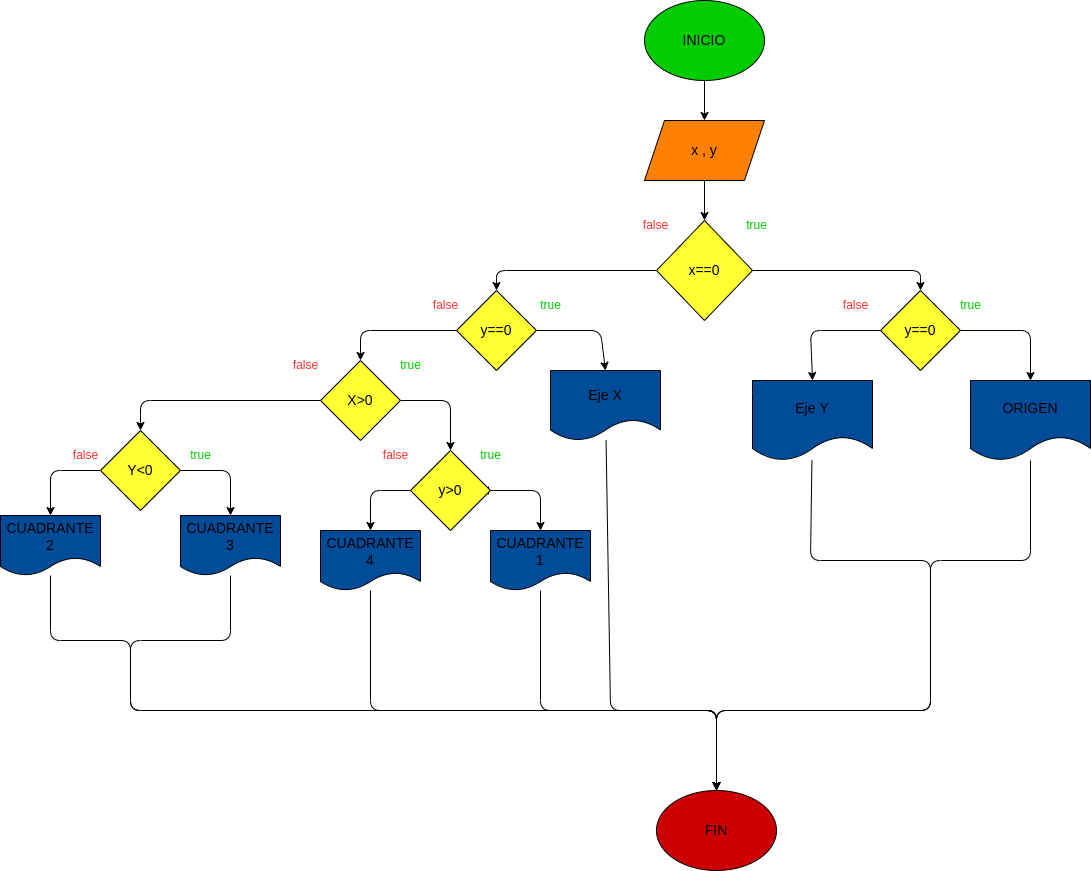

The diagram above was exported from draw.io. Its source (the exported page's mxGraphModel, read from the mxfile embedded in the PNG):
<mxGraphModel dx="1509" dy="411" grid="1" gridSize="10" guides="1" tooltips="1" connect="1" arrows="1" fold="1" page="1" pageScale="1" pageWidth="827" pageHeight="1169" math="0" shadow="0">
  <root>
    <mxCell id="0" />
    <mxCell id="1" parent="0" />
    <mxCell id="4" value="" style="edgeStyle=none;html=1;" edge="1" parent="1" source="2">
      <mxGeometry relative="1" as="geometry">
        <mxPoint x="414" y="160" as="targetPoint" />
      </mxGeometry>
    </mxCell>
    <mxCell id="2" value="&lt;font color=&quot;#000000&quot; style=&quot;font-size: 14px;&quot;&gt;INICIO&lt;/font&gt;" style="ellipse;whiteSpace=wrap;html=1;fillColor=#00CC00;" vertex="1" parent="1">
      <mxGeometry x="354" y="40" width="120" height="80" as="geometry" />
    </mxCell>
    <mxCell id="7" value="" style="edgeStyle=none;html=1;" edge="1" parent="1" source="5" target="6">
      <mxGeometry relative="1" as="geometry" />
    </mxCell>
    <mxCell id="5" value="&lt;font color=&quot;#000000&quot; style=&quot;font-size: 14px;&quot;&gt;x , y&lt;/font&gt;" style="shape=parallelogram;perimeter=parallelogramPerimeter;whiteSpace=wrap;html=1;fixedSize=1;fillColor=#FF8000;" vertex="1" parent="1">
      <mxGeometry x="354" y="160" width="120" height="60" as="geometry" />
    </mxCell>
    <mxCell id="22" value="" style="edgeStyle=none;html=1;entryX=0.5;entryY=0;entryDx=0;entryDy=0;" edge="1" parent="1" source="6" target="48">
      <mxGeometry relative="1" as="geometry">
        <mxPoint x="238" y="310" as="targetPoint" />
        <Array as="points">
          <mxPoint x="206" y="310" />
        </Array>
      </mxGeometry>
    </mxCell>
    <mxCell id="35" value="" style="edgeStyle=none;html=1;entryX=0.5;entryY=0;entryDx=0;entryDy=0;" edge="1" parent="1" source="6" target="23">
      <mxGeometry relative="1" as="geometry">
        <mxPoint x="590" y="310" as="targetPoint" />
        <Array as="points">
          <mxPoint x="630" y="310" />
        </Array>
      </mxGeometry>
    </mxCell>
    <mxCell id="6" value="&lt;font color=&quot;#000000&quot; style=&quot;font-size: 14px;&quot;&gt;x==0&lt;/font&gt;" style="rhombus;whiteSpace=wrap;html=1;fillColor=#FFFF33;" vertex="1" parent="1">
      <mxGeometry x="366" y="260" width="96" height="100" as="geometry" />
    </mxCell>
    <mxCell id="9" value="&lt;font color=&quot;#00cc00&quot;&gt;true&lt;/font&gt;" style="text;html=1;align=center;verticalAlign=middle;resizable=0;points=[];autosize=1;strokeColor=none;fillColor=none;" vertex="1" parent="1">
      <mxGeometry x="446" y="250" width="40" height="30" as="geometry" />
    </mxCell>
    <mxCell id="29" value="" style="edgeStyle=none;html=1;entryX=0.5;entryY=0;entryDx=0;entryDy=0;" edge="1" parent="1" source="23" target="41">
      <mxGeometry relative="1" as="geometry">
        <mxPoint x="750" y="470" as="targetPoint" />
        <Array as="points">
          <mxPoint x="740" y="370" />
        </Array>
      </mxGeometry>
    </mxCell>
    <mxCell id="47" value="" style="edgeStyle=none;html=1;entryX=0.5;entryY=0;entryDx=0;entryDy=0;" edge="1" parent="1" source="23" target="45">
      <mxGeometry relative="1" as="geometry">
        <mxPoint x="520" y="410" as="targetPoint" />
        <Array as="points">
          <mxPoint x="520" y="370" />
        </Array>
      </mxGeometry>
    </mxCell>
    <mxCell id="23" value="&lt;font color=&quot;#000000&quot; style=&quot;font-size: 14px;&quot;&gt;y==0&lt;/font&gt;" style="rhombus;whiteSpace=wrap;html=1;fillColor=#FFFF33;" vertex="1" parent="1">
      <mxGeometry x="590" y="330" width="80" height="80" as="geometry" />
    </mxCell>
    <mxCell id="75" style="edgeStyle=none;html=1;entryX=0.5;entryY=0;entryDx=0;entryDy=0;" edge="1" parent="1" source="41" target="78">
      <mxGeometry relative="1" as="geometry">
        <mxPoint x="430" y="750" as="targetPoint" />
        <Array as="points">
          <mxPoint x="740" y="600" />
          <mxPoint x="640" y="600" />
          <mxPoint x="640" y="750" />
          <mxPoint x="426" y="750" />
        </Array>
      </mxGeometry>
    </mxCell>
    <mxCell id="41" value="&lt;font color=&quot;#000000&quot; style=&quot;font-size: 14px;&quot;&gt;ORIGEN&lt;/font&gt;" style="shape=document;whiteSpace=wrap;html=1;boundedLbl=1;fillColor=#004C99;" vertex="1" parent="1">
      <mxGeometry x="680" y="420" width="120" height="80" as="geometry" />
    </mxCell>
    <mxCell id="76" style="edgeStyle=none;html=1;entryX=0.5;entryY=0;entryDx=0;entryDy=0;" edge="1" parent="1" source="45" target="78">
      <mxGeometry relative="1" as="geometry">
        <mxPoint x="510" y="790" as="targetPoint" />
        <Array as="points">
          <mxPoint x="520" y="600" />
          <mxPoint x="640" y="600" />
          <mxPoint x="640" y="750" />
          <mxPoint x="426" y="750" />
        </Array>
      </mxGeometry>
    </mxCell>
    <mxCell id="45" value="&lt;font color=&quot;#000000&quot; style=&quot;font-size: 14px;&quot;&gt;Eje Y&lt;/font&gt;" style="shape=document;whiteSpace=wrap;html=1;boundedLbl=1;fillColor=#004C99;" vertex="1" parent="1">
      <mxGeometry x="462" y="420" width="120" height="80" as="geometry" />
    </mxCell>
    <mxCell id="52" style="edgeStyle=none;html=1;entryX=0.5;entryY=0;entryDx=0;entryDy=0;" edge="1" parent="1" source="48" target="53">
      <mxGeometry relative="1" as="geometry">
        <mxPoint x="30" y="390" as="targetPoint" />
        <Array as="points">
          <mxPoint x="70" y="370" />
        </Array>
      </mxGeometry>
    </mxCell>
    <mxCell id="77" style="edgeStyle=none;html=1;entryX=0.5;entryY=0;entryDx=0;entryDy=0;" edge="1" parent="1" source="48" target="49">
      <mxGeometry relative="1" as="geometry">
        <Array as="points">
          <mxPoint x="310" y="370" />
        </Array>
      </mxGeometry>
    </mxCell>
    <mxCell id="48" value="&lt;font color=&quot;#000000&quot; style=&quot;font-size: 14px;&quot;&gt;y==0&lt;/font&gt;" style="rhombus;whiteSpace=wrap;html=1;fillColor=#FFFF33;" vertex="1" parent="1">
      <mxGeometry x="166" y="330" width="80" height="80" as="geometry" />
    </mxCell>
    <mxCell id="51" style="edgeStyle=none;html=1;entryX=0.5;entryY=0;entryDx=0;entryDy=0;" edge="1" parent="1" source="49" target="78">
      <mxGeometry relative="1" as="geometry">
        <mxPoint x="430" y="750" as="targetPoint" />
        <Array as="points">
          <mxPoint x="320" y="750" />
          <mxPoint x="426" y="750" />
        </Array>
      </mxGeometry>
    </mxCell>
    <mxCell id="49" value="&lt;font color=&quot;#000000&quot; style=&quot;font-size: 14px;&quot;&gt;Eje X&lt;/font&gt;" style="shape=document;whiteSpace=wrap;html=1;boundedLbl=1;fillColor=#004C99;" vertex="1" parent="1">
      <mxGeometry x="260" y="410" width="110" height="70" as="geometry" />
    </mxCell>
    <mxCell id="54" style="edgeStyle=none;html=1;entryX=0.5;entryY=0;entryDx=0;entryDy=0;" edge="1" parent="1" source="53" target="55">
      <mxGeometry relative="1" as="geometry">
        <mxPoint x="160" y="480" as="targetPoint" />
        <Array as="points">
          <mxPoint x="160" y="440" />
        </Array>
      </mxGeometry>
    </mxCell>
    <mxCell id="65" style="edgeStyle=none;html=1;" edge="1" parent="1" source="53" target="66">
      <mxGeometry relative="1" as="geometry">
        <mxPoint x="-150" y="440" as="targetPoint" />
        <Array as="points">
          <mxPoint x="-150" y="440" />
          <mxPoint x="-150" y="460" />
        </Array>
      </mxGeometry>
    </mxCell>
    <mxCell id="53" value="&lt;font color=&quot;#000000&quot; style=&quot;font-size: 14px;&quot;&gt;X&amp;gt;0&lt;/font&gt;" style="rhombus;whiteSpace=wrap;html=1;fillColor=#FFFF33;" vertex="1" parent="1">
      <mxGeometry x="30" y="400" width="80" height="80" as="geometry" />
    </mxCell>
    <mxCell id="56" style="edgeStyle=none;html=1;" edge="1" parent="1" source="55">
      <mxGeometry relative="1" as="geometry">
        <mxPoint x="190" y="530" as="targetPoint" />
      </mxGeometry>
    </mxCell>
    <mxCell id="59" style="edgeStyle=none;html=1;entryX=0.5;entryY=0;entryDx=0;entryDy=0;" edge="1" parent="1" source="55" target="58">
      <mxGeometry relative="1" as="geometry">
        <Array as="points">
          <mxPoint x="250" y="530" />
        </Array>
      </mxGeometry>
    </mxCell>
    <mxCell id="62" style="edgeStyle=none;html=1;entryX=0.5;entryY=0;entryDx=0;entryDy=0;" edge="1" parent="1" source="55" target="61">
      <mxGeometry relative="1" as="geometry">
        <Array as="points">
          <mxPoint x="80" y="530" />
        </Array>
      </mxGeometry>
    </mxCell>
    <mxCell id="55" value="&lt;font color=&quot;#000000&quot; style=&quot;font-size: 14px;&quot;&gt;y&amp;gt;0&lt;/font&gt;" style="rhombus;whiteSpace=wrap;html=1;fillColor=#FFFF33;" vertex="1" parent="1">
      <mxGeometry x="120" y="490" width="80" height="80" as="geometry" />
    </mxCell>
    <mxCell id="64" style="edgeStyle=none;html=1;entryX=0.5;entryY=0;entryDx=0;entryDy=0;" edge="1" parent="1" source="58" target="78">
      <mxGeometry relative="1" as="geometry">
        <mxPoint x="430" y="750" as="targetPoint" />
        <Array as="points">
          <mxPoint x="250" y="750" />
          <mxPoint x="426" y="750" />
        </Array>
      </mxGeometry>
    </mxCell>
    <mxCell id="58" value="&lt;font color=&quot;#000000&quot; style=&quot;font-size: 14px;&quot;&gt;CUADRANTE 1&lt;/font&gt;" style="shape=document;whiteSpace=wrap;html=1;boundedLbl=1;fillColor=#004C99;" vertex="1" parent="1">
      <mxGeometry x="200" y="570" width="100" height="60" as="geometry" />
    </mxCell>
    <mxCell id="63" style="edgeStyle=none;html=1;entryX=0.5;entryY=0;entryDx=0;entryDy=0;" edge="1" parent="1" source="61" target="78">
      <mxGeometry relative="1" as="geometry">
        <mxPoint x="430" y="750" as="targetPoint" />
        <Array as="points">
          <mxPoint x="80" y="750" />
          <mxPoint x="426" y="750" />
        </Array>
      </mxGeometry>
    </mxCell>
    <mxCell id="61" value="&lt;font color=&quot;#000000&quot; style=&quot;font-size: 14px;&quot;&gt;CUADRANTE 4&lt;/font&gt;" style="shape=document;whiteSpace=wrap;html=1;boundedLbl=1;fillColor=#004C99;" vertex="1" parent="1">
      <mxGeometry x="30" y="570" width="100" height="60" as="geometry" />
    </mxCell>
    <mxCell id="70" style="edgeStyle=none;html=1;entryX=0.5;entryY=0;entryDx=0;entryDy=0;" edge="1" parent="1" source="66" target="69">
      <mxGeometry relative="1" as="geometry">
        <Array as="points">
          <mxPoint x="-240" y="510" />
        </Array>
      </mxGeometry>
    </mxCell>
    <mxCell id="71" style="edgeStyle=none;html=1;entryX=0.5;entryY=0;entryDx=0;entryDy=0;" edge="1" parent="1" source="66" target="68">
      <mxGeometry relative="1" as="geometry">
        <Array as="points">
          <mxPoint x="-60" y="510" />
        </Array>
      </mxGeometry>
    </mxCell>
    <mxCell id="66" value="&lt;font color=&quot;#000000&quot; style=&quot;font-size: 14px;&quot;&gt;Y&amp;lt;0&lt;/font&gt;" style="rhombus;whiteSpace=wrap;html=1;fillColor=#FFFF33;" vertex="1" parent="1">
      <mxGeometry x="-190" y="470" width="80" height="80" as="geometry" />
    </mxCell>
    <mxCell id="73" style="edgeStyle=none;html=1;entryX=0.5;entryY=0;entryDx=0;entryDy=0;" edge="1" parent="1" source="68" target="78">
      <mxGeometry relative="1" as="geometry">
        <mxPoint x="360" y="770" as="targetPoint" />
        <Array as="points">
          <mxPoint x="-60" y="680" />
          <mxPoint x="-160" y="680" />
          <mxPoint x="-160" y="750" />
          <mxPoint x="426" y="750" />
        </Array>
      </mxGeometry>
    </mxCell>
    <mxCell id="68" value="&lt;font color=&quot;#000000&quot; style=&quot;font-size: 14px;&quot;&gt;CUADRANTE 3&lt;/font&gt;" style="shape=document;whiteSpace=wrap;html=1;boundedLbl=1;fillColor=#004C99;" vertex="1" parent="1">
      <mxGeometry x="-110" y="555" width="100" height="60" as="geometry" />
    </mxCell>
    <mxCell id="80" style="edgeStyle=none;html=1;entryX=0.5;entryY=0;entryDx=0;entryDy=0;" edge="1" parent="1" source="69" target="78">
      <mxGeometry relative="1" as="geometry">
        <Array as="points">
          <mxPoint x="-240" y="680" />
          <mxPoint x="-160" y="680" />
          <mxPoint x="-160" y="750" />
          <mxPoint x="426" y="750" />
        </Array>
      </mxGeometry>
    </mxCell>
    <mxCell id="69" value="&lt;font color=&quot;#000000&quot; style=&quot;font-size: 14px;&quot;&gt;CUADRANTE 2&lt;/font&gt;" style="shape=document;whiteSpace=wrap;html=1;boundedLbl=1;fillColor=#004C99;" vertex="1" parent="1">
      <mxGeometry x="-290" y="555" width="100" height="60" as="geometry" />
    </mxCell>
    <mxCell id="78" value="&lt;font color=&quot;#000000&quot; style=&quot;font-size: 14px;&quot;&gt;FIN&lt;/font&gt;" style="ellipse;whiteSpace=wrap;html=1;fillColor=#CC0000;" vertex="1" parent="1">
      <mxGeometry x="366" y="830" width="120" height="80" as="geometry" />
    </mxCell>
    <mxCell id="82" value="&lt;font color=&quot;#ff3333&quot;&gt;false&lt;/font&gt;" style="text;html=1;align=center;verticalAlign=middle;resizable=0;points=[];autosize=1;strokeColor=none;fillColor=none;" vertex="1" parent="1">
      <mxGeometry x="-230" y="480" width="50" height="30" as="geometry" />
    </mxCell>
    <mxCell id="91" value="&lt;font color=&quot;#ff3333&quot;&gt;false&lt;/font&gt;" style="text;html=1;align=center;verticalAlign=middle;resizable=0;points=[];autosize=1;strokeColor=none;fillColor=none;" vertex="1" parent="1">
      <mxGeometry x="-10" y="390" width="50" height="30" as="geometry" />
    </mxCell>
    <mxCell id="92" value="&lt;font color=&quot;#ff3333&quot;&gt;false&lt;/font&gt;" style="text;html=1;align=center;verticalAlign=middle;resizable=0;points=[];autosize=1;strokeColor=none;fillColor=none;" vertex="1" parent="1">
      <mxGeometry x="80" y="480" width="50" height="30" as="geometry" />
    </mxCell>
    <mxCell id="93" value="&lt;font color=&quot;#ff3333&quot;&gt;false&lt;/font&gt;" style="text;html=1;align=center;verticalAlign=middle;resizable=0;points=[];autosize=1;strokeColor=none;fillColor=none;" vertex="1" parent="1">
      <mxGeometry x="130" y="330" width="50" height="30" as="geometry" />
    </mxCell>
    <mxCell id="94" value="&lt;font color=&quot;#ff3333&quot;&gt;false&lt;/font&gt;" style="text;html=1;align=center;verticalAlign=middle;resizable=0;points=[];autosize=1;strokeColor=none;fillColor=none;" vertex="1" parent="1">
      <mxGeometry x="540" y="330" width="50" height="30" as="geometry" />
    </mxCell>
    <mxCell id="95" value="&lt;font color=&quot;#ff3333&quot;&gt;false&lt;/font&gt;" style="text;html=1;align=center;verticalAlign=middle;resizable=0;points=[];autosize=1;strokeColor=none;fillColor=none;" vertex="1" parent="1">
      <mxGeometry x="340" y="250" width="50" height="30" as="geometry" />
    </mxCell>
    <mxCell id="96" value="&lt;font color=&quot;#00cc00&quot;&gt;true&lt;/font&gt;" style="text;html=1;align=center;verticalAlign=middle;resizable=0;points=[];autosize=1;strokeColor=none;fillColor=none;" vertex="1" parent="1">
      <mxGeometry x="660" y="330" width="40" height="30" as="geometry" />
    </mxCell>
    <mxCell id="97" value="&lt;font color=&quot;#00cc00&quot;&gt;true&lt;/font&gt;" style="text;html=1;align=center;verticalAlign=middle;resizable=0;points=[];autosize=1;strokeColor=none;fillColor=none;" vertex="1" parent="1">
      <mxGeometry x="240" y="330" width="40" height="30" as="geometry" />
    </mxCell>
    <mxCell id="99" value="&lt;font color=&quot;#00cc00&quot;&gt;true&lt;/font&gt;" style="text;html=1;align=center;verticalAlign=middle;resizable=0;points=[];autosize=1;strokeColor=none;fillColor=none;" vertex="1" parent="1">
      <mxGeometry x="100" y="390" width="40" height="30" as="geometry" />
    </mxCell>
    <mxCell id="100" value="&lt;font color=&quot;#00cc00&quot;&gt;true&lt;/font&gt;" style="text;html=1;align=center;verticalAlign=middle;resizable=0;points=[];autosize=1;strokeColor=none;fillColor=none;" vertex="1" parent="1">
      <mxGeometry x="180" y="480" width="40" height="30" as="geometry" />
    </mxCell>
    <mxCell id="101" value="&lt;font color=&quot;#00cc00&quot;&gt;true&lt;/font&gt;" style="text;html=1;align=center;verticalAlign=middle;resizable=0;points=[];autosize=1;strokeColor=none;fillColor=none;" vertex="1" parent="1">
      <mxGeometry x="-110" y="480" width="40" height="30" as="geometry" />
    </mxCell>
  </root>
</mxGraphModel>